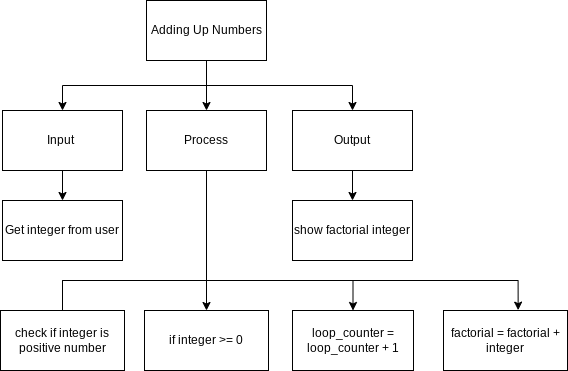

The diagram above was exported from draw.io. Its source (the exported page's mxGraphModel, read from the mxfile embedded in the PNG):
<mxGraphModel dx="1074" dy="374" grid="1" gridSize="10" guides="1" tooltips="1" connect="1" arrows="1" fold="1" page="1" pageScale="1" pageWidth="827" pageHeight="1169" math="0" shadow="0">
  <root>
    <mxCell id="0" />
    <mxCell id="1" parent="0" />
    <mxCell id="2" style="edgeStyle=none;html=1;exitX=0.5;exitY=1;exitDx=0;exitDy=0;entryX=0.5;entryY=0;entryDx=0;entryDy=0;" edge="1" parent="1" source="5" target="9">
      <mxGeometry relative="1" as="geometry" />
    </mxCell>
    <mxCell id="3" style="edgeStyle=orthogonalEdgeStyle;html=1;exitX=0.5;exitY=1;exitDx=0;exitDy=0;entryX=0.5;entryY=0;entryDx=0;entryDy=0;rounded=0;" edge="1" parent="1" source="5" target="7">
      <mxGeometry relative="1" as="geometry" />
    </mxCell>
    <mxCell id="4" style="edgeStyle=orthogonalEdgeStyle;rounded=0;html=1;exitX=0.5;exitY=1;exitDx=0;exitDy=0;" edge="1" parent="1" source="5" target="11">
      <mxGeometry relative="1" as="geometry" />
    </mxCell>
    <mxCell id="5" value="Adding Up Numbers" style="rounded=0;whiteSpace=wrap;html=1;" vertex="1" parent="1">
      <mxGeometry x="353" y="110" width="120" height="60" as="geometry" />
    </mxCell>
    <mxCell id="6" style="edgeStyle=orthogonalEdgeStyle;rounded=0;html=1;exitX=0.5;exitY=1;exitDx=0;exitDy=0;entryX=0.5;entryY=0;entryDx=0;entryDy=0;" edge="1" parent="1" source="7" target="12">
      <mxGeometry relative="1" as="geometry" />
    </mxCell>
    <mxCell id="7" value="Input&amp;nbsp;" style="rounded=0;whiteSpace=wrap;html=1;" vertex="1" parent="1">
      <mxGeometry x="209" y="220" width="120" height="60" as="geometry" />
    </mxCell>
    <mxCell id="8" style="edgeStyle=orthogonalEdgeStyle;rounded=0;html=1;exitX=0.5;exitY=1;exitDx=0;exitDy=0;entryX=0.5;entryY=0;entryDx=0;entryDy=0;" edge="1" parent="1" source="9" target="13">
      <mxGeometry relative="1" as="geometry" />
    </mxCell>
    <mxCell id="9" value="Process" style="rounded=0;whiteSpace=wrap;html=1;" vertex="1" parent="1">
      <mxGeometry x="353" y="220" width="120" height="60" as="geometry" />
    </mxCell>
    <mxCell id="10" style="edgeStyle=orthogonalEdgeStyle;rounded=0;html=1;exitX=0.5;exitY=1;exitDx=0;exitDy=0;entryX=0.5;entryY=0;entryDx=0;entryDy=0;" edge="1" parent="1" source="11" target="14">
      <mxGeometry relative="1" as="geometry" />
    </mxCell>
    <mxCell id="11" value="Output" style="rounded=0;whiteSpace=wrap;html=1;" vertex="1" parent="1">
      <mxGeometry x="499" y="220" width="120" height="60" as="geometry" />
    </mxCell>
    <mxCell id="12" value="Get integer from user" style="rounded=0;whiteSpace=wrap;html=1;" vertex="1" parent="1">
      <mxGeometry x="209" y="310" width="120" height="60" as="geometry" />
    </mxCell>
    <mxCell id="13" value="&lt;font&gt;if integer &amp;gt;= 0&lt;br&gt;&lt;/font&gt;" style="rounded=0;whiteSpace=wrap;html=1;" vertex="1" parent="1">
      <mxGeometry x="351" y="420" width="124" height="60" as="geometry" />
    </mxCell>
    <mxCell id="14" value="show factorial integer" style="rounded=0;whiteSpace=wrap;html=1;" vertex="1" parent="1">
      <mxGeometry x="499" y="310" width="120" height="60" as="geometry" />
    </mxCell>
    <mxCell id="15" value="&lt;font&gt;loop_counter = loop_counter + 1&lt;br&gt;&lt;/font&gt;" style="rounded=0;whiteSpace=wrap;html=1;" vertex="1" parent="1">
      <mxGeometry x="499" y="420" width="121" height="60" as="geometry" />
    </mxCell>
    <mxCell id="16" value="&lt;font&gt;factorial = factorial + integer&lt;br&gt;&lt;/font&gt;" style="rounded=0;whiteSpace=wrap;html=1;" vertex="1" parent="1">
      <mxGeometry x="650" y="420" width="124" height="60" as="geometry" />
    </mxCell>
    <mxCell id="20" style="edgeStyle=orthogonalEdgeStyle;html=1;exitX=0.5;exitY=0;exitDx=0;exitDy=0;entryX=0.602;entryY=-0.006;entryDx=0;entryDy=0;entryPerimeter=0;fontSize=10;rounded=0;" edge="1" parent="1" source="17" target="16">
      <mxGeometry relative="1" as="geometry">
        <Array as="points">
          <mxPoint x="269" y="390" />
          <mxPoint x="725" y="390" />
        </Array>
      </mxGeometry>
    </mxCell>
    <mxCell id="22" style="edgeStyle=orthogonalEdgeStyle;html=1;exitX=0.5;exitY=0;exitDx=0;exitDy=0;entryX=0.5;entryY=0;entryDx=0;entryDy=0;fontSize=10;rounded=0;" edge="1" parent="1" source="17" target="15">
      <mxGeometry relative="1" as="geometry">
        <Array as="points">
          <mxPoint x="269" y="390" />
          <mxPoint x="560" y="390" />
        </Array>
      </mxGeometry>
    </mxCell>
    <mxCell id="17" value="&lt;font&gt;check if integer is positive number&lt;br&gt;&lt;/font&gt;" style="rounded=0;whiteSpace=wrap;html=1;" vertex="1" parent="1">
      <mxGeometry x="207" y="420" width="124" height="60" as="geometry" />
    </mxCell>
  </root>
</mxGraphModel>